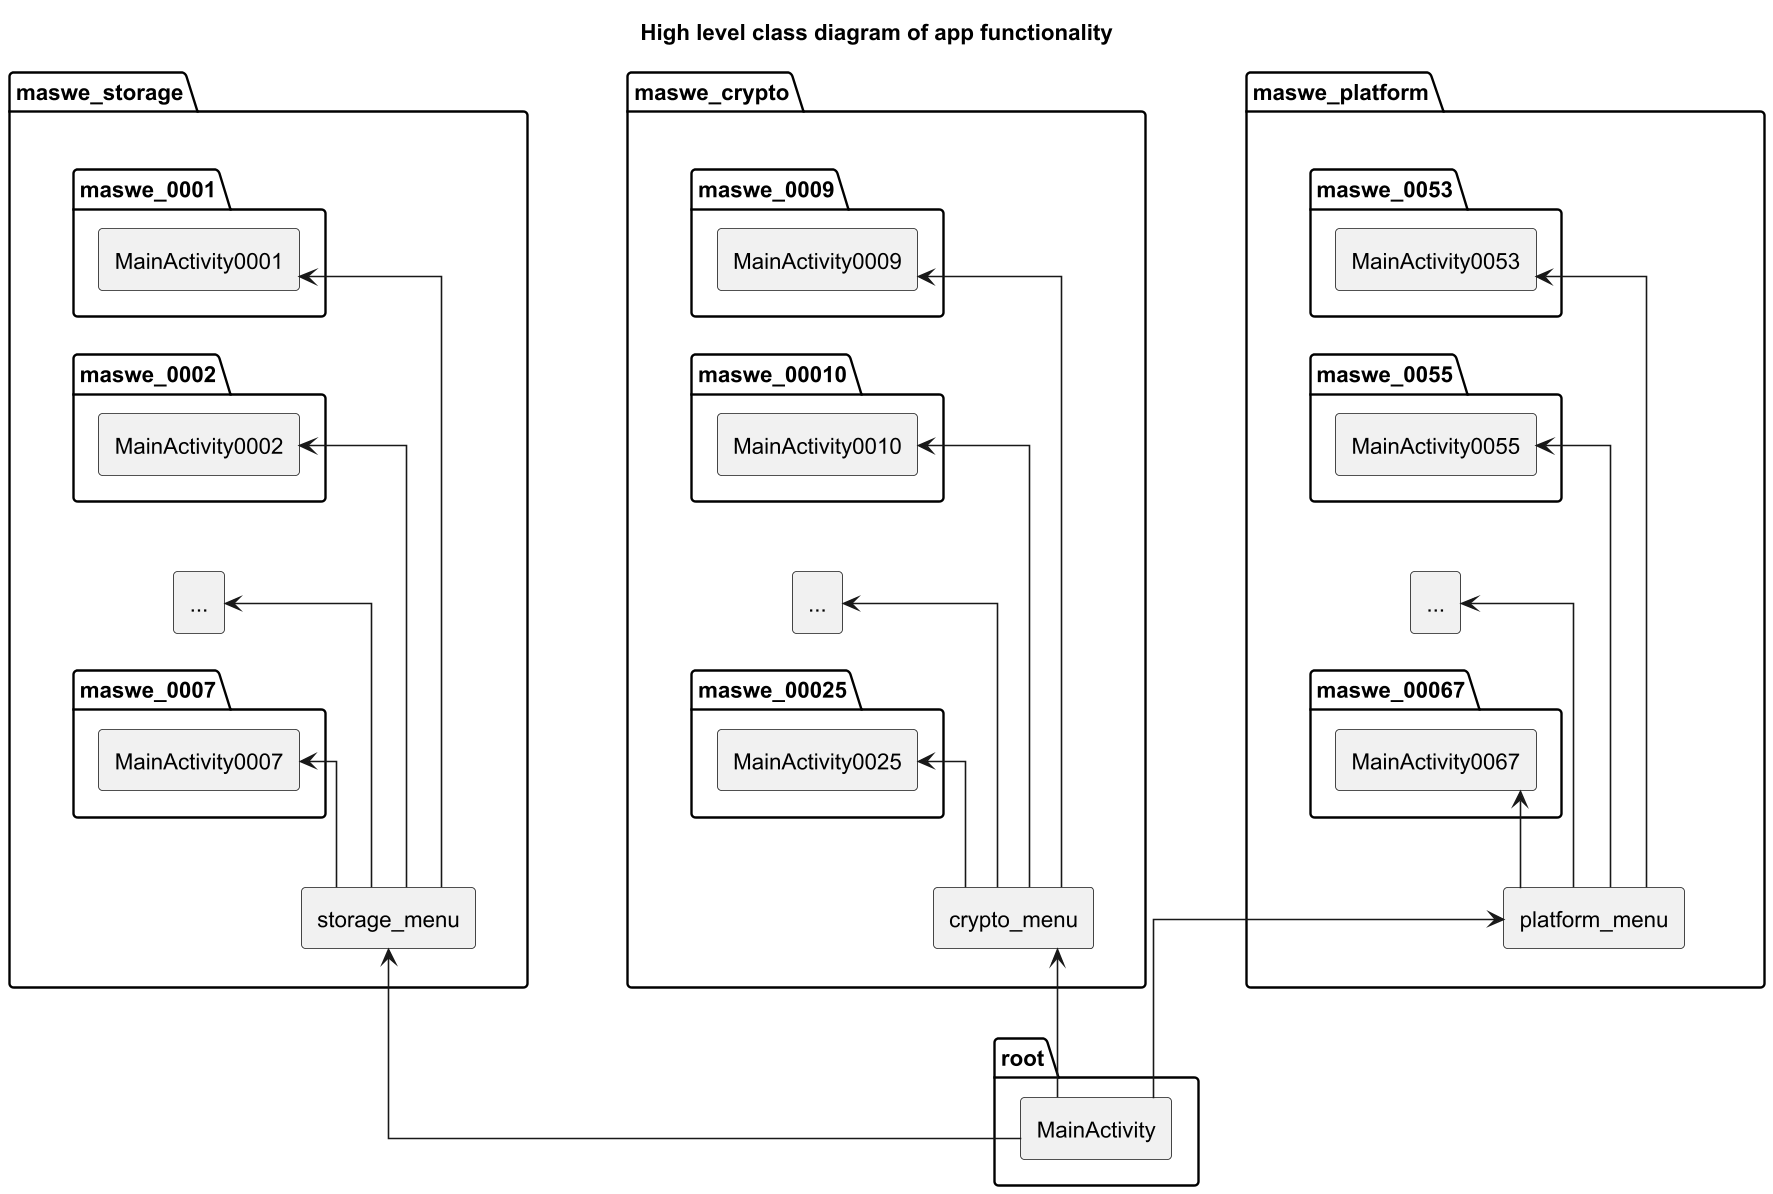

The diagram above was rendered by PlantUML. Its source (embedded in the PNG):
@startuml
'https://plantuml.com/class-diagram
title High level class diagram of app functionality
top to bottom direction
skinparam classAttributeIconSize 0
skinparam dpi 300
skinparam linetype ortho

package root {
    rectangle MainActivity
}

package maswe_storage {
    rectangle storage_menu

    together {
           package maswe_0001 {
               rectangle MainActivity0001
           }

           package maswe_0002 {
               rectangle MainActivity0002
           }

           rectangle "..." as skipped

           package maswe_0007 {
               rectangle MainActivity0007
           }
    }
}

package maswe_crypto {
    rectangle crypto_menu

    together {

        package maswe_0009 {
            rectangle MainActivity0009
        }

        package maswe_00010 {
            rectangle MainActivity0010
        }

        rectangle "..." as skipped2

        package maswe_00025 {
            rectangle MainActivity0025
        }
    }
}

package maswe_platform {
    rectangle platform_menu

    together {
        package maswe_0053 {
            rectangle MainActivity0053
        }

         package maswe_0055 {
            rectangle MainActivity0055
         }

            rectangle "..." as skipped3

        package maswe_00067 {
            rectangle MainActivity0067
        }
    }
}

' Usage
storage_menu <-- MainActivity

MainActivity0001 <-- storage_menu
MainActivity0002 <-- storage_menu
skipped <-- storage_menu
MainActivity0007 <-- storage_menu


crypto_menu <-- MainActivity

MainActivity0009 <-- crypto_menu
MainActivity0010 <-- crypto_menu
skipped2 <-- crypto_menu
MainActivity0025 <-- crypto_menu


platform_menu <-- MainActivity

MainActivity0053 <-- platform_menu
MainActivity0055 <-- platform_menu
skipped3 <-- platform_menu
MainActivity0067 <-- platform_menu

' Hidden links to enforce order
MainActivity0001 -[hidden]down- MainActivity0002
MainActivity0002 -[hidden]down- skipped
skipped -[hidden]down- MainActivity0007

MainActivity0009 -[hidden]down- MainActivity0010
MainActivity0010 -[hidden]down- skipped2
skipped2 -[hidden]down- MainActivity0025

MainActivity0053 -[hidden]down- MainActivity0055
MainActivity0055 -[hidden]down- skipped3
skipped3 -[hidden]down- MainActivity0067

' Hidden links to enforce vertical hierarchy
MainActivity -[hidden]down- maswe_storage
MainActivity -[hidden]down- maswe_crypto
MainActivity -[hidden]down- maswe_platform

@enduml